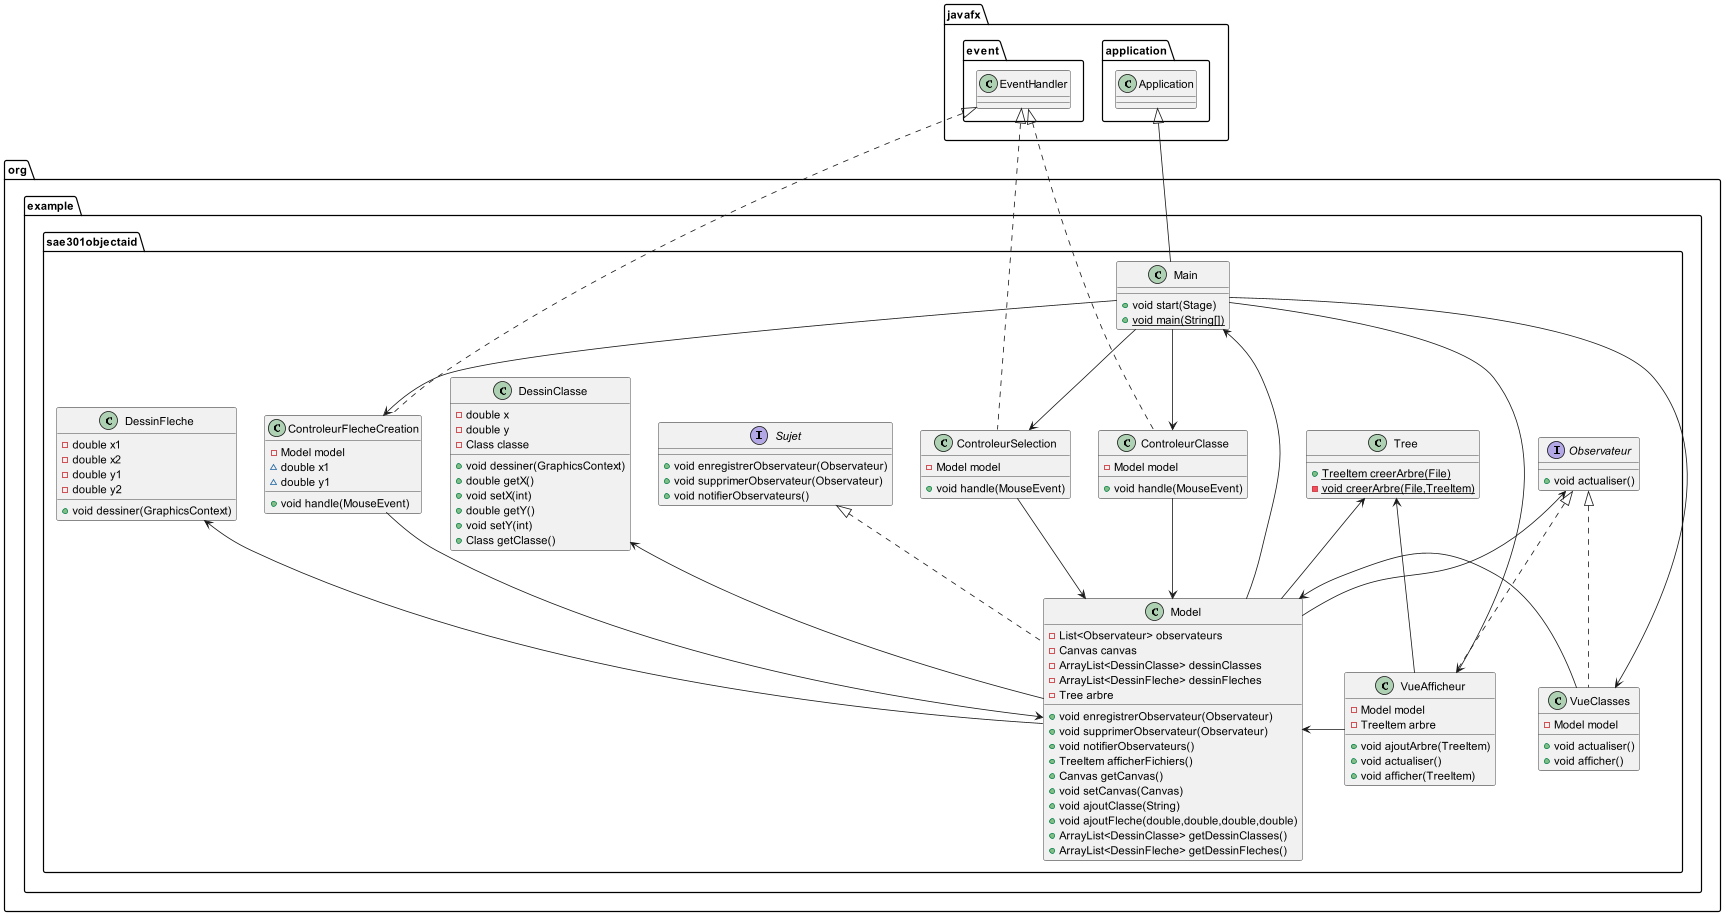

The diagram above was rendered by PlantUML. Its source (embedded in the PNG):
@startuml
class org.example.sae301objectaid.VueAfficheur {
- Model model
- TreeItem arbre
+ void ajoutArbre(TreeItem)
+ void actualiser()
+ void afficher(TreeItem)
}


interface org.example.sae301objectaid.Observateur {
+ void actualiser()
}

class org.example.sae301objectaid.Model {
- List<Observateur> observateurs
- Canvas canvas
- ArrayList<DessinClasse> dessinClasses
- ArrayList<DessinFleche> dessinFleches
- Tree arbre
+ void enregistrerObservateur(Observateur)
+ void supprimerObservateur(Observateur)
+ void notifierObservateurs()
+ TreeItem afficherFichiers()
+ Canvas getCanvas()
+ void setCanvas(Canvas)
+ void ajoutClasse(String)
+ void ajoutFleche(double,double,double,double)
+ ArrayList<DessinClasse> getDessinClasses()
+ ArrayList<DessinFleche> getDessinFleches()
}


class org.example.sae301objectaid.ControleurSelection {
- Model model
+ void handle(MouseEvent)
}


class org.example.sae301objectaid.Tree {
+ {static} TreeItem creerArbre(File)
- {static} void creerArbre(File,TreeItem)
}

class org.example.sae301objectaid.Main {
+ void start(Stage)
+ {static} void main(String[])
}

interface org.example.sae301objectaid.Sujet {
+ void enregistrerObservateur(Observateur)
+ void supprimerObservateur(Observateur)
+ void notifierObservateurs()
}

class org.example.sae301objectaid.VueClasses {
- Model model
+ void actualiser()
+ void afficher()
}


class org.example.sae301objectaid.DessinClasse {
- double x
- double y
- Class classe
+ void dessiner(GraphicsContext)
+ double getX()
+ void setX(int)
+ double getY()
+ void setY(int)
+ Class getClasse()
}


class org.example.sae301objectaid.DessinFleche {
- double x1
- double x2
- double y1
- double y2
+ void dessiner(GraphicsContext)
}


class org.example.sae301objectaid.ControleurFlecheCreation {
- Model model
~ double x1
~ double y1
+ void handle(MouseEvent)
}


class org.example.sae301objectaid.ControleurClasse {
- Model model
+ void handle(MouseEvent)
}




org.example.sae301objectaid.Observateur <|.. org.example.sae301objectaid.VueAfficheur
org.example.sae301objectaid.Sujet <|.. org.example.sae301objectaid.Model
javafx.event.EventHandler <|.. org.example.sae301objectaid.ControleurSelection
javafx.application.Application <|-- org.example.sae301objectaid.Main
org.example.sae301objectaid.Observateur <|.. org.example.sae301objectaid.VueClasses
javafx.event.EventHandler <|.. org.example.sae301objectaid.ControleurFlecheCreation
javafx.event.EventHandler <|.. org.example.sae301objectaid.ControleurClasse
org.example.sae301objectaid.ControleurClasse --> org.example.sae301objectaid.Model
org.example.sae301objectaid.Main --> org.example.sae301objectaid.ControleurClasse
org.example.sae301objectaid.ControleurSelection --> org.example.sae301objectaid.Model
org.example.sae301objectaid.Main --> org.example.sae301objectaid.ControleurSelection
org.example.sae301objectaid.ControleurFlecheCreation --> org.example.sae301objectaid.Model
org.example.sae301objectaid.Main --> org.example.sae301objectaid.ControleurFlecheCreation
org.example.sae301objectaid.Main <-- org.example.sae301objectaid.Model
org.example.sae301objectaid.Observateur <-- org.example.sae301objectaid.Model
org.example.sae301objectaid.Model <- org.example.sae301objectaid.VueAfficheur
org.example.sae301objectaid.Main --> org.example.sae301objectaid.VueAfficheur
org.example.sae301objectaid.Model <- org.example.sae301objectaid.VueClasses
org.example.sae301objectaid.Main --> org.example.sae301objectaid.VueClasses
org.example.sae301objectaid.Tree <-- org.example.sae301objectaid.VueAfficheur
org.example.sae301objectaid.Tree <-- org.example.sae301objectaid.Model
org.example.sae301objectaid.DessinClasse <-- org.example.sae301objectaid.Model
org.example.sae301objectaid.DessinFleche <-- org.example.sae301objectaid.Model


@enduml